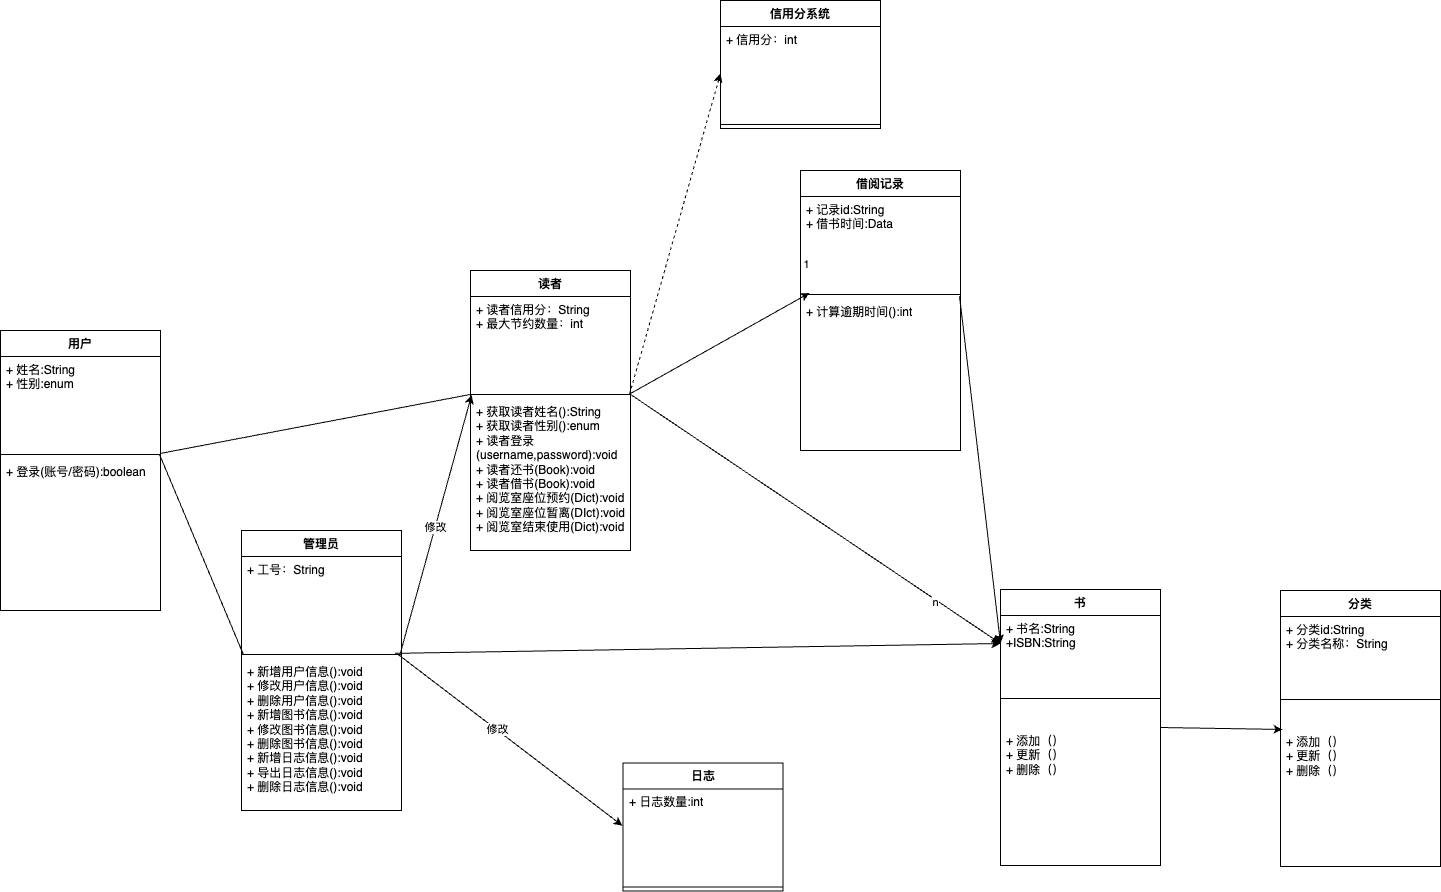

The diagram above was exported from draw.io. Its source (the exported page's mxGraphModel, read from the mxfile embedded in the PNG):
<mxGraphModel dx="2863" dy="2555" grid="1" gridSize="10" guides="1" tooltips="1" connect="1" arrows="1" fold="1" page="1" pageScale="1" pageWidth="827" pageHeight="1169" math="0" shadow="0">
  <root>
    <mxCell id="0" />
    <mxCell id="1" parent="0" />
    <mxCell id="KIFwEST2O0FUBY1d8GDg-1" value="读者" style="swimlane;fontStyle=1;align=center;verticalAlign=top;childLayout=stackLayout;horizontal=1;startSize=26;horizontalStack=0;resizeParent=1;resizeParentMax=0;resizeLast=0;collapsible=1;marginBottom=0;whiteSpace=wrap;html=1;" vertex="1" parent="1">
      <mxGeometry x="310" y="180" width="160" height="280" as="geometry" />
    </mxCell>
    <mxCell id="KIFwEST2O0FUBY1d8GDg-2" value="+ 读者信用分：String&lt;div&gt;+ 最大节约数量：int&lt;/div&gt;" style="text;strokeColor=none;fillColor=none;align=left;verticalAlign=top;spacingLeft=4;spacingRight=4;overflow=hidden;rotatable=0;points=[[0,0.5],[1,0.5]];portConstraint=eastwest;whiteSpace=wrap;html=1;" vertex="1" parent="KIFwEST2O0FUBY1d8GDg-1">
      <mxGeometry y="26" width="160" height="94" as="geometry" />
    </mxCell>
    <mxCell id="KIFwEST2O0FUBY1d8GDg-3" value="" style="line;strokeWidth=1;fillColor=none;align=left;verticalAlign=middle;spacingTop=-1;spacingLeft=3;spacingRight=3;rotatable=0;labelPosition=right;points=[];portConstraint=eastwest;strokeColor=inherit;" vertex="1" parent="KIFwEST2O0FUBY1d8GDg-1">
      <mxGeometry y="120" width="160" height="8" as="geometry" />
    </mxCell>
    <mxCell id="KIFwEST2O0FUBY1d8GDg-4" value="+ 获取读者姓名():String&lt;div&gt;+ 获取读者性别():enum&lt;/div&gt;&lt;div&gt;+ 读者登录(username,password):void&lt;/div&gt;&lt;div&gt;+ 读者还书(Book):void&lt;/div&gt;&lt;div&gt;+ 读者借书(Book):void&lt;/div&gt;&lt;div&gt;+ 阅览室座位预约(Dict):void&lt;/div&gt;&lt;div&gt;+ 阅览室座位暂离(DIct):void&lt;/div&gt;&lt;div&gt;+ 阅览室结束使用(Dict):void&lt;/div&gt;" style="text;strokeColor=none;fillColor=none;align=left;verticalAlign=top;spacingLeft=4;spacingRight=4;overflow=hidden;rotatable=0;points=[[0,0.5],[1,0.5]];portConstraint=eastwest;whiteSpace=wrap;html=1;" vertex="1" parent="KIFwEST2O0FUBY1d8GDg-1">
      <mxGeometry y="128" width="160" height="152" as="geometry" />
    </mxCell>
    <mxCell id="KIFwEST2O0FUBY1d8GDg-9" value="管理员" style="swimlane;fontStyle=1;align=center;verticalAlign=top;childLayout=stackLayout;horizontal=1;startSize=26;horizontalStack=0;resizeParent=1;resizeParentMax=0;resizeLast=0;collapsible=1;marginBottom=0;whiteSpace=wrap;html=1;" vertex="1" parent="1">
      <mxGeometry x="81" y="440" width="160" height="280" as="geometry" />
    </mxCell>
    <mxCell id="KIFwEST2O0FUBY1d8GDg-10" value="+ 工号：String" style="text;strokeColor=none;fillColor=none;align=left;verticalAlign=top;spacingLeft=4;spacingRight=4;overflow=hidden;rotatable=0;points=[[0,0.5],[1,0.5]];portConstraint=eastwest;whiteSpace=wrap;html=1;" vertex="1" parent="KIFwEST2O0FUBY1d8GDg-9">
      <mxGeometry y="26" width="160" height="94" as="geometry" />
    </mxCell>
    <mxCell id="KIFwEST2O0FUBY1d8GDg-11" value="" style="line;strokeWidth=1;fillColor=none;align=left;verticalAlign=middle;spacingTop=-1;spacingLeft=3;spacingRight=3;rotatable=0;labelPosition=right;points=[];portConstraint=eastwest;strokeColor=inherit;" vertex="1" parent="KIFwEST2O0FUBY1d8GDg-9">
      <mxGeometry y="120" width="160" height="8" as="geometry" />
    </mxCell>
    <mxCell id="KIFwEST2O0FUBY1d8GDg-12" value="+ 新增用户信息():void&lt;div&gt;+ 修改用户信息():void&lt;/div&gt;&lt;div&gt;+ 删除用户信息():void&lt;/div&gt;&lt;div&gt;+ 新增图书信息():void&lt;div&gt;+ 修改图书信息():void&lt;/div&gt;&lt;div&gt;+ 删除图书信息():void&lt;/div&gt;&lt;div&gt;+ 新增日志信息():void&lt;div&gt;+ 导出日志信息():void&lt;/div&gt;&lt;div&gt;+ 删除日志信息():void&lt;/div&gt;&lt;div&gt;&lt;br&gt;&lt;/div&gt;&lt;/div&gt;&lt;/div&gt;" style="text;strokeColor=none;fillColor=none;align=left;verticalAlign=top;spacingLeft=4;spacingRight=4;overflow=hidden;rotatable=0;points=[[0,0.5],[1,0.5]];portConstraint=eastwest;whiteSpace=wrap;html=1;" vertex="1" parent="KIFwEST2O0FUBY1d8GDg-9">
      <mxGeometry y="128" width="160" height="152" as="geometry" />
    </mxCell>
    <mxCell id="KIFwEST2O0FUBY1d8GDg-13" value="用户" style="swimlane;fontStyle=1;align=center;verticalAlign=top;childLayout=stackLayout;horizontal=1;startSize=26;horizontalStack=0;resizeParent=1;resizeParentMax=0;resizeLast=0;collapsible=1;marginBottom=0;whiteSpace=wrap;html=1;" vertex="1" parent="1">
      <mxGeometry x="-160" y="240" width="160" height="280" as="geometry" />
    </mxCell>
    <mxCell id="KIFwEST2O0FUBY1d8GDg-14" value="+ 姓名:String&lt;div&gt;+ 性别:enum&lt;/div&gt;" style="text;strokeColor=none;fillColor=none;align=left;verticalAlign=top;spacingLeft=4;spacingRight=4;overflow=hidden;rotatable=0;points=[[0,0.5],[1,0.5]];portConstraint=eastwest;whiteSpace=wrap;html=1;" vertex="1" parent="KIFwEST2O0FUBY1d8GDg-13">
      <mxGeometry y="26" width="160" height="94" as="geometry" />
    </mxCell>
    <mxCell id="KIFwEST2O0FUBY1d8GDg-15" value="" style="line;strokeWidth=1;fillColor=none;align=left;verticalAlign=middle;spacingTop=-1;spacingLeft=3;spacingRight=3;rotatable=0;labelPosition=right;points=[];portConstraint=eastwest;strokeColor=inherit;" vertex="1" parent="KIFwEST2O0FUBY1d8GDg-13">
      <mxGeometry y="120" width="160" height="8" as="geometry" />
    </mxCell>
    <mxCell id="KIFwEST2O0FUBY1d8GDg-16" value="+ 登录(账号/密码):boolean" style="text;strokeColor=none;fillColor=none;align=left;verticalAlign=top;spacingLeft=4;spacingRight=4;overflow=hidden;rotatable=0;points=[[0,0.5],[1,0.5]];portConstraint=eastwest;whiteSpace=wrap;html=1;" vertex="1" parent="KIFwEST2O0FUBY1d8GDg-13">
      <mxGeometry y="128" width="160" height="152" as="geometry" />
    </mxCell>
    <mxCell id="KIFwEST2O0FUBY1d8GDg-19" style="rounded=0;orthogonalLoop=1;jettySize=auto;html=1;exitX=0.997;exitY=0.375;exitDx=0;exitDy=0;exitPerimeter=0;endArrow=none;startFill=0;entryX=0.001;entryY=0.487;entryDx=0;entryDy=0;entryPerimeter=0;" edge="1" parent="1" source="KIFwEST2O0FUBY1d8GDg-15" target="KIFwEST2O0FUBY1d8GDg-3">
      <mxGeometry relative="1" as="geometry">
        <mxPoint x="80" y="204" as="targetPoint" />
      </mxGeometry>
    </mxCell>
    <mxCell id="KIFwEST2O0FUBY1d8GDg-20" style="rounded=0;orthogonalLoop=1;jettySize=auto;html=1;exitX=0.994;exitY=0.5;exitDx=0;exitDy=0;entryX=0.013;entryY=0.563;entryDx=0;entryDy=0;entryPerimeter=0;exitPerimeter=0;endArrow=none;startFill=0;" edge="1" parent="1" source="KIFwEST2O0FUBY1d8GDg-15" target="KIFwEST2O0FUBY1d8GDg-11">
      <mxGeometry relative="1" as="geometry" />
    </mxCell>
    <mxCell id="KIFwEST2O0FUBY1d8GDg-21" style="rounded=0;orthogonalLoop=1;jettySize=auto;html=1;entryX=0;entryY=0.5;entryDx=0;entryDy=0;endArrow=block;startFill=0;endFill=1;exitX=0.996;exitY=0.436;exitDx=0;exitDy=0;exitPerimeter=0;" edge="1" parent="1" source="KIFwEST2O0FUBY1d8GDg-3">
      <mxGeometry relative="1" as="geometry">
        <mxPoint x="470" y="203" as="sourcePoint" />
        <mxPoint x="840" y="553" as="targetPoint" />
      </mxGeometry>
    </mxCell>
    <mxCell id="KIFwEST2O0FUBY1d8GDg-22" value="n" style="edgeLabel;html=1;align=center;verticalAlign=middle;resizable=0;points=[];" vertex="1" connectable="0" parent="KIFwEST2O0FUBY1d8GDg-21">
      <mxGeometry x="0.6484" y="-2" relative="1" as="geometry">
        <mxPoint as="offset" />
      </mxGeometry>
    </mxCell>
    <mxCell id="KIFwEST2O0FUBY1d8GDg-23" value="1" style="edgeLabel;html=1;align=center;verticalAlign=middle;resizable=0;points=[];" vertex="1" connectable="0" parent="KIFwEST2O0FUBY1d8GDg-21">
      <mxGeometry x="-0.6983" y="-2" relative="1" as="geometry">
        <mxPoint x="120" y="-170" as="offset" />
      </mxGeometry>
    </mxCell>
    <mxCell id="KIFwEST2O0FUBY1d8GDg-27" value="日志" style="swimlane;fontStyle=1;align=center;verticalAlign=top;childLayout=stackLayout;horizontal=1;startSize=26;horizontalStack=0;resizeParent=1;resizeParentMax=0;resizeLast=0;collapsible=1;marginBottom=0;whiteSpace=wrap;html=1;" vertex="1" parent="1">
      <mxGeometry x="462.53" y="672.43" width="160" height="128" as="geometry" />
    </mxCell>
    <mxCell id="KIFwEST2O0FUBY1d8GDg-28" value="+ 日志数量:int" style="text;strokeColor=none;fillColor=none;align=left;verticalAlign=top;spacingLeft=4;spacingRight=4;overflow=hidden;rotatable=0;points=[[0,0.5],[1,0.5]];portConstraint=eastwest;whiteSpace=wrap;html=1;" vertex="1" parent="KIFwEST2O0FUBY1d8GDg-27">
      <mxGeometry y="26" width="160" height="94" as="geometry" />
    </mxCell>
    <mxCell id="KIFwEST2O0FUBY1d8GDg-29" value="" style="line;strokeWidth=1;fillColor=none;align=left;verticalAlign=middle;spacingTop=-1;spacingLeft=3;spacingRight=3;rotatable=0;labelPosition=right;points=[];portConstraint=eastwest;strokeColor=inherit;" vertex="1" parent="KIFwEST2O0FUBY1d8GDg-27">
      <mxGeometry y="120" width="160" height="8" as="geometry" />
    </mxCell>
    <mxCell id="KIFwEST2O0FUBY1d8GDg-31" style="rounded=0;orthogonalLoop=1;jettySize=auto;html=1;exitX=0.976;exitY=0.45;exitDx=0;exitDy=0;entryX=-0.004;entryY=0.391;entryDx=0;entryDy=0;entryPerimeter=0;exitPerimeter=0;" edge="1" parent="1" source="KIFwEST2O0FUBY1d8GDg-11" target="KIFwEST2O0FUBY1d8GDg-28">
      <mxGeometry relative="1" as="geometry" />
    </mxCell>
    <mxCell id="KIFwEST2O0FUBY1d8GDg-32" value="修改" style="edgeLabel;html=1;align=center;verticalAlign=middle;resizable=0;points=[];" vertex="1" connectable="0" parent="KIFwEST2O0FUBY1d8GDg-31">
      <mxGeometry x="-0.1291" y="1" relative="1" as="geometry">
        <mxPoint as="offset" />
      </mxGeometry>
    </mxCell>
    <mxCell id="KIFwEST2O0FUBY1d8GDg-36" style="rounded=0;orthogonalLoop=1;jettySize=auto;html=1;exitX=0.992;exitY=0.399;exitDx=0;exitDy=0;exitPerimeter=0;entryX=0.007;entryY=0.557;entryDx=0;entryDy=0;entryPerimeter=0;" edge="1" parent="1" source="KIFwEST2O0FUBY1d8GDg-11" target="KIFwEST2O0FUBY1d8GDg-3">
      <mxGeometry relative="1" as="geometry">
        <mxPoint x="310" y="200" as="targetPoint" />
      </mxGeometry>
    </mxCell>
    <mxCell id="KIFwEST2O0FUBY1d8GDg-37" value="修改" style="edgeLabel;html=1;align=center;verticalAlign=middle;resizable=0;points=[];" vertex="1" connectable="0" parent="KIFwEST2O0FUBY1d8GDg-36">
      <mxGeometry x="-0.01" y="1" relative="1" as="geometry">
        <mxPoint as="offset" />
      </mxGeometry>
    </mxCell>
    <mxCell id="KIFwEST2O0FUBY1d8GDg-38" style="rounded=0;orthogonalLoop=1;jettySize=auto;html=1;exitX=0.959;exitY=0.357;exitDx=0;exitDy=0;exitPerimeter=0;entryX=0;entryY=0.5;entryDx=0;entryDy=0;" edge="1" parent="1" source="KIFwEST2O0FUBY1d8GDg-11">
      <mxGeometry relative="1" as="geometry">
        <mxPoint x="237" y="421" as="sourcePoint" />
        <mxPoint x="840" y="553" as="targetPoint" />
      </mxGeometry>
    </mxCell>
    <mxCell id="KIFwEST2O0FUBY1d8GDg-40" value="信用分系统" style="swimlane;fontStyle=1;align=center;verticalAlign=top;childLayout=stackLayout;horizontal=1;startSize=26;horizontalStack=0;resizeParent=1;resizeParentMax=0;resizeLast=0;collapsible=1;marginBottom=0;whiteSpace=wrap;html=1;" vertex="1" parent="1">
      <mxGeometry x="560" y="-90" width="160" height="128" as="geometry" />
    </mxCell>
    <mxCell id="KIFwEST2O0FUBY1d8GDg-41" value="+ 信用分：int" style="text;strokeColor=none;fillColor=none;align=left;verticalAlign=top;spacingLeft=4;spacingRight=4;overflow=hidden;rotatable=0;points=[[0,0.5],[1,0.5]];portConstraint=eastwest;whiteSpace=wrap;html=1;" vertex="1" parent="KIFwEST2O0FUBY1d8GDg-40">
      <mxGeometry y="26" width="160" height="94" as="geometry" />
    </mxCell>
    <mxCell id="KIFwEST2O0FUBY1d8GDg-42" value="" style="line;strokeWidth=1;fillColor=none;align=left;verticalAlign=middle;spacingTop=-1;spacingLeft=3;spacingRight=3;rotatable=0;labelPosition=right;points=[];portConstraint=eastwest;strokeColor=inherit;" vertex="1" parent="KIFwEST2O0FUBY1d8GDg-40">
      <mxGeometry y="120" width="160" height="8" as="geometry" />
    </mxCell>
    <mxCell id="KIFwEST2O0FUBY1d8GDg-44" style="rounded=0;orthogonalLoop=1;jettySize=auto;html=1;exitX=0.994;exitY=0.483;exitDx=0;exitDy=0;entryX=0;entryY=0.5;entryDx=0;entryDy=0;exitPerimeter=0;dashed=1;" edge="1" parent="1" source="KIFwEST2O0FUBY1d8GDg-3" target="KIFwEST2O0FUBY1d8GDg-41">
      <mxGeometry relative="1" as="geometry" />
    </mxCell>
    <mxCell id="KIFwEST2O0FUBY1d8GDg-45" value="借阅记录" style="swimlane;fontStyle=1;align=center;verticalAlign=top;childLayout=stackLayout;horizontal=1;startSize=26;horizontalStack=0;resizeParent=1;resizeParentMax=0;resizeLast=0;collapsible=1;marginBottom=0;whiteSpace=wrap;html=1;" vertex="1" parent="1">
      <mxGeometry x="640" y="80" width="160" height="280" as="geometry" />
    </mxCell>
    <mxCell id="KIFwEST2O0FUBY1d8GDg-46" value="+ 记录id:String&lt;div&gt;+ 借书时间:Data&lt;/div&gt;&lt;div&gt;&lt;br&gt;&lt;/div&gt;" style="text;strokeColor=none;fillColor=none;align=left;verticalAlign=top;spacingLeft=4;spacingRight=4;overflow=hidden;rotatable=0;points=[[0,0.5],[1,0.5]];portConstraint=eastwest;whiteSpace=wrap;html=1;" vertex="1" parent="KIFwEST2O0FUBY1d8GDg-45">
      <mxGeometry y="26" width="160" height="94" as="geometry" />
    </mxCell>
    <mxCell id="KIFwEST2O0FUBY1d8GDg-47" value="" style="line;strokeWidth=1;fillColor=none;align=left;verticalAlign=middle;spacingTop=-1;spacingLeft=3;spacingRight=3;rotatable=0;labelPosition=right;points=[];portConstraint=eastwest;strokeColor=inherit;" vertex="1" parent="KIFwEST2O0FUBY1d8GDg-45">
      <mxGeometry y="120" width="160" height="8" as="geometry" />
    </mxCell>
    <mxCell id="KIFwEST2O0FUBY1d8GDg-48" value="+ 计算逾期时间():int" style="text;strokeColor=none;fillColor=none;align=left;verticalAlign=top;spacingLeft=4;spacingRight=4;overflow=hidden;rotatable=0;points=[[0,0.5],[1,0.5]];portConstraint=eastwest;whiteSpace=wrap;html=1;" vertex="1" parent="KIFwEST2O0FUBY1d8GDg-45">
      <mxGeometry y="128" width="160" height="152" as="geometry" />
    </mxCell>
    <mxCell id="KIFwEST2O0FUBY1d8GDg-50" style="rounded=0;orthogonalLoop=1;jettySize=auto;html=1;exitX=0.995;exitY=0.436;exitDx=0;exitDy=0;entryX=0.056;entryY=0.313;entryDx=0;entryDy=0;entryPerimeter=0;exitPerimeter=0;" edge="1" parent="1" source="KIFwEST2O0FUBY1d8GDg-3" target="KIFwEST2O0FUBY1d8GDg-47">
      <mxGeometry relative="1" as="geometry" />
    </mxCell>
    <mxCell id="KIFwEST2O0FUBY1d8GDg-59" style="rounded=0;orthogonalLoop=1;jettySize=auto;html=1;exitX=0.994;exitY=0.725;exitDx=0;exitDy=0;entryX=0;entryY=0.5;entryDx=0;entryDy=0;exitPerimeter=0;" edge="1" parent="1" source="KIFwEST2O0FUBY1d8GDg-47">
      <mxGeometry relative="1" as="geometry">
        <mxPoint x="840" y="553" as="targetPoint" />
      </mxGeometry>
    </mxCell>
    <mxCell id="KIFwEST2O0FUBY1d8GDg-62" value="书" style="swimlane;fontStyle=1;align=center;verticalAlign=top;childLayout=stackLayout;horizontal=1;startSize=26;horizontalStack=0;resizeParent=1;resizeParentMax=0;resizeLast=0;collapsible=1;marginBottom=0;whiteSpace=wrap;html=1;" vertex="1" parent="1">
      <mxGeometry x="840" y="499" width="160" height="276" as="geometry" />
    </mxCell>
    <mxCell id="KIFwEST2O0FUBY1d8GDg-63" value="+ 书名:String&lt;div&gt;+ISBN:String&lt;/div&gt;" style="text;strokeColor=none;fillColor=none;align=left;verticalAlign=top;spacingLeft=4;spacingRight=4;overflow=hidden;rotatable=0;points=[[0,0.5],[1,0.5]];portConstraint=eastwest;whiteSpace=wrap;html=1;" vertex="1" parent="KIFwEST2O0FUBY1d8GDg-62">
      <mxGeometry y="26" width="160" height="54" as="geometry" />
    </mxCell>
    <mxCell id="KIFwEST2O0FUBY1d8GDg-64" value="" style="line;strokeWidth=1;fillColor=none;align=left;verticalAlign=middle;spacingTop=-1;spacingLeft=3;spacingRight=3;rotatable=0;labelPosition=right;points=[];portConstraint=eastwest;strokeColor=inherit;" vertex="1" parent="KIFwEST2O0FUBY1d8GDg-62">
      <mxGeometry y="80" width="160" height="58" as="geometry" />
    </mxCell>
    <mxCell id="KIFwEST2O0FUBY1d8GDg-65" value="+ 添加（）&lt;div&gt;+ 更新（）&lt;/div&gt;&lt;div&gt;+ 删除（）&lt;/div&gt;" style="text;strokeColor=none;fillColor=none;align=left;verticalAlign=top;spacingLeft=4;spacingRight=4;overflow=hidden;rotatable=0;points=[[0,0.5],[1,0.5]];portConstraint=eastwest;whiteSpace=wrap;html=1;" vertex="1" parent="KIFwEST2O0FUBY1d8GDg-62">
      <mxGeometry y="138" width="160" height="138" as="geometry" />
    </mxCell>
    <mxCell id="KIFwEST2O0FUBY1d8GDg-66" value="分类" style="swimlane;fontStyle=1;align=center;verticalAlign=top;childLayout=stackLayout;horizontal=1;startSize=26;horizontalStack=0;resizeParent=1;resizeParentMax=0;resizeLast=0;collapsible=1;marginBottom=0;whiteSpace=wrap;html=1;" vertex="1" parent="1">
      <mxGeometry x="1120" y="500" width="160" height="276" as="geometry" />
    </mxCell>
    <mxCell id="KIFwEST2O0FUBY1d8GDg-67" value="+ 分类id:String&lt;div&gt;+ 分类名称：String&lt;/div&gt;" style="text;strokeColor=none;fillColor=none;align=left;verticalAlign=top;spacingLeft=4;spacingRight=4;overflow=hidden;rotatable=0;points=[[0,0.5],[1,0.5]];portConstraint=eastwest;whiteSpace=wrap;html=1;" vertex="1" parent="KIFwEST2O0FUBY1d8GDg-66">
      <mxGeometry y="26" width="160" height="54" as="geometry" />
    </mxCell>
    <mxCell id="KIFwEST2O0FUBY1d8GDg-68" value="" style="line;strokeWidth=1;fillColor=none;align=left;verticalAlign=middle;spacingTop=-1;spacingLeft=3;spacingRight=3;rotatable=0;labelPosition=right;points=[];portConstraint=eastwest;strokeColor=inherit;" vertex="1" parent="KIFwEST2O0FUBY1d8GDg-66">
      <mxGeometry y="80" width="160" height="58" as="geometry" />
    </mxCell>
    <mxCell id="KIFwEST2O0FUBY1d8GDg-69" value="+ 添加（）&lt;div&gt;+ 更新（）&lt;/div&gt;&lt;div&gt;+ 删除（）&lt;/div&gt;" style="text;strokeColor=none;fillColor=none;align=left;verticalAlign=top;spacingLeft=4;spacingRight=4;overflow=hidden;rotatable=0;points=[[0,0.5],[1,0.5]];portConstraint=eastwest;whiteSpace=wrap;html=1;" vertex="1" parent="KIFwEST2O0FUBY1d8GDg-66">
      <mxGeometry y="138" width="160" height="138" as="geometry" />
    </mxCell>
    <mxCell id="KIFwEST2O0FUBY1d8GDg-70" style="rounded=0;orthogonalLoop=1;jettySize=auto;html=1;exitX=1;exitY=0.5;exitDx=0;exitDy=0;entryX=0.013;entryY=0.007;entryDx=0;entryDy=0;entryPerimeter=0;" edge="1" parent="1" source="KIFwEST2O0FUBY1d8GDg-62" target="KIFwEST2O0FUBY1d8GDg-69">
      <mxGeometry relative="1" as="geometry" />
    </mxCell>
  </root>
</mxGraphModel>